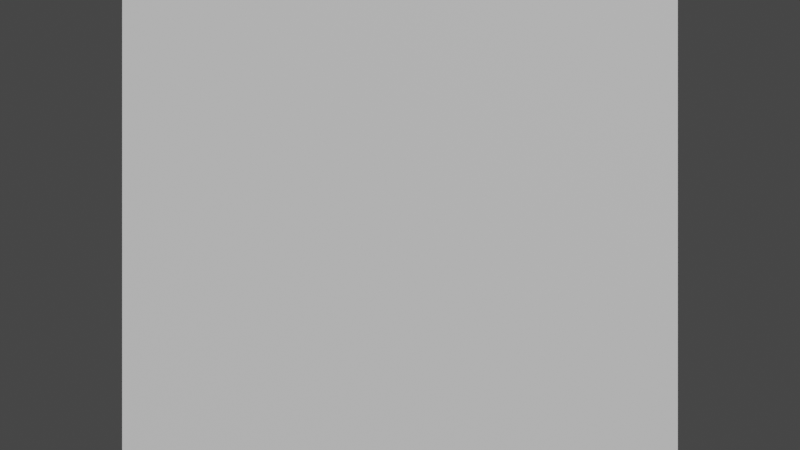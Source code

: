 # Source: textcube.blend  (saved by Blender 3.6.13; exported with 4.5.12 LTS)
import bpy
from mathutils import Matrix  # noqa: F401  (used for matrix-valued properties, if any)

bpy.ops.wm.read_factory_settings(use_empty=True)
scene = bpy.context.scene
scene.name = 'Scene'

# ---- collections
col_collection = bpy.data.collections.new('Collection'); scene.collection.children.link(col_collection)

# ---- materials (node trees are filled in below, after node groups)
mat_material = bpy.data.materials.new('Material')
mat_material.alpha_threshold = 0.0
mat_material.use_transparent_shadow = False
mat_material.roughness = 0.5
mat_material.line_color = (0.0, 0.0, 0.0, 1.0)

# ---- material node trees
mat_material.use_nodes = True; mat_material.node_tree.nodes.clear()
_N = mat_material.node_tree.nodes; _L = mat_material.node_tree.links
n0 = _N.new('ShaderNodeOutputMaterial'); n0.name = 'Material Output'; n0.location = (300, 300)
n1 = _N.new('ShaderNodeBsdfPrincipled'); n1.name = 'Principled BSDF'; n1.location = (10, 300)
n1.distribution = 'GGX'
n1.subsurface_method = 'RANDOM_WALK_SKIN'
n1.inputs[3].default_value = 1.45
n1.inputs[27].default_value = (0.0, 0.0, 0.0, 1.0)
n1.inputs[28].default_value = 1.0
_L.new(n1.outputs[0], n0.inputs[0])
n0.is_active_output = True

# ---- world
world_world = bpy.data.worlds.new('World'); scene.world = world_world
world_world.use_nodes = True; world_world.node_tree.nodes.clear()
_N = world_world.node_tree.nodes; _L = world_world.node_tree.links
n0 = _N.new('ShaderNodeOutputWorld'); n0.name = 'World Output'; n0.location = (300, 300)
n1 = _N.new('ShaderNodeBackground'); n1.name = 'Background'; n1.location = (10, 300)
n1.inputs[0].default_value = (0.05088, 0.05088, 0.05088, 1.0)
_L.new(n1.outputs[0], n0.inputs[0])
n0.is_active_output = True
world_world.color = (0.05088, 0.05088, 0.05088)
world_world.use_sun_shadow = False
world_world.sun_shadow_jitter_overblur = 0.0

# ---- cameras
cam_camera = bpy.data.cameras.new('Camera')
cam_camera.clip_end = 100.0
cam_camera.ortho_scale = 7.314

# ---- meshes
me_cube = bpy.data.meshes.new('Cube')
me_cube.from_pydata([(1.0, 1.0, 1.0), (1.0, 1.0, -1.0), (0.6572, -1.0, 0.6572), (0.6572, -1.0, -0.6572), (-1.0, 1.0, 1.0), (-1.0, 1.0, -1.0), (-0.6572, -1.0, 0.6572), (-0.6572, -1.0, -0.6572), (-1.0, -1.0, -1.0), (-1.0, -1.0, 1.0), (1.0, -1.0, 1.0), (1.0, -1.0, -1.0)], [], [(0, 4, 9, 10), (8, 9, 4, 5), (5, 1, 11, 8), (1, 0, 10, 11), (5, 4, 0, 1), (7, 6, 9, 8), (2, 3, 11, 10), (6, 2, 10, 9), (3, 7, 8, 11)])
_uv = me_cube.uv_layers.new(name='UVMap')
_uv.uv.foreach_set('vector', [0.625, 0.5, 0.875, 0.5, 0.875, 0.75, 0.625, 0.75, 0.375, 0.0, 0.625, 0.0, 0.625, 0.25, 0.375, 0.25, 0.125, 0.5, 0.375, 0.5, 0.375, 0.75, 0.125, 0.75, 0.375, 0.5, 0.625, 0.5, 0.625, 0.75, 0.375, 0.75, 0.375, 0.25, 0.625, 0.25, 0.625, 0.5, 0.375, 0.5, 0.4179, 0.9571, 0.5821, 0.9571, 0.625, 1.0, 0.375, 1.0, 0.5821, 0.7929, 0.4179, 0.7929, 0.375, 0.75, 0.625, 0.75, 0.5821, 0.9571, 0.5821, 0.7929, 0.625, 0.75, 0.625, 1.0, 0.4179, 0.7929, 0.4179, 0.9571, 0.375, 1.0, 0.375, 0.75])
_ca = me_cube.color_attributes.new('Attribute', 'BYTE_COLOR', 'CORNER')
_ca.data.foreach_set('color', [1.0, 1.0, 1.0, 1.0, 1.0, 1.0, 1.0, 1.0, 1.0, 1.0, 1.0, 1.0, 1.0, 1.0, 1.0, 1.0, 1.0, 1.0, 1.0, 1.0, 1.0, 1.0, 1.0, 1.0, 1.0, 1.0, 1.0, 1.0, 1.0, 1.0, 1.0, 1.0, 1.0, 1.0, 1.0, 1.0, 1.0, 1.0, 1.0, 1.0, 1.0, 1.0, 1.0, 1.0, 1.0, 1.0, 1.0, 1.0, 1.0, 1.0, 1.0, 1.0, 1.0, 1.0, 1.0, 1.0, 1.0, 1.0, 1.0, 1.0, 1.0, 1.0, 1.0, 1.0, 1.0, 1.0, 1.0, 1.0, 1.0, 1.0, 1.0, 1.0, 1.0, 1.0, 1.0, 1.0, 1.0, 1.0, 1.0, 1.0, 0.0, 1.0, 0.0, 1.0, 0.0, 1.0, 0.0, 1.0, 0.0, 1.0, 0.0, 1.0, 0.2232, 1.0, 0.2232, 1.0, 0.0, 1.0, 0.0, 1.0, 0.0, 1.0, 0.0, 1.0, 0.05781, 1.0, 0.05781, 1.0, 0.0, 1.0, 0.0, 1.0, 0.0, 1.0, 0.0, 1.0, 0.0003035, 1.0, 0.0003035, 1.0, 0.001821, 1.0, 0.001821, 1.0, 0.0009106, 1.0, 0.0009106, 1.0, 1.0, 0.001518, 0.001518, 1.0, 1.0, 0.0, 0.0, 1.0, 1.0, 0.02956, 0.02956, 1.0, 1.0, 0.0009106, 0.0009106, 1.0])
me_cube.materials.append(mat_material)
me_cube.use_mirror_vertex_groups = False
me_cube.use_paint_bone_selection = False
me_cube.use_paint_mask = True
me_cube.update()
me_text_1m = bpy.data.meshes.new('text_1m')
me_text_1m.from_pydata([(0.6572, -1.0, 0.6572), (0.6572, -1.0, -0.6572), (-0.6572, -1.0, 0.6572), (-0.6572, -1.0, -0.6572)], [], [(1, 0, 2, 3)])
_uv = me_text_1m.uv_layers.new(name='UVMap')
_uv.uv.foreach_set('vector', [0.4179, 0.7929, 0.5821, 0.7929, 0.5821, 0.9571, 0.4179, 0.9571])
_ca = me_text_1m.color_attributes.new('Attribute', 'BYTE_COLOR', 'CORNER')
_ca.data.foreach_set('color', [1.0, 1.0, 1.0, 1.0, 1.0, 1.0, 1.0, 1.0, 1.0, 1.0, 1.0, 1.0, 1.0, 1.0, 1.0, 1.0])
me_text_1m.materials.append(mat_material)
me_text_1m.use_mirror_vertex_groups = False
me_text_1m.use_paint_bone_selection = False
me_text_1m.use_paint_mask = True
me_text_1m.update()

# ---- objects
ob_cube = bpy.data.objects.new('Cube', me_cube)
ob_text_1c = bpy.data.objects.new('text_1c', cam_camera)
ob_text_1 = bpy.data.objects.new('text_1', me_text_1m)

# ---- transforms, parenting, visibility, modifiers, constraints
ob_cube.location = (0.0, 0.0, 0.0)
ob_cube.lock_rotations_4d = False
ob_cube.empty_display_type = 'ARROWS'
ob_cube.lineart.crease_threshold = 0.0
ob_text_1c.parent = ob_text_1
ob_text_1c.location = (0.0, -5.0, 0.0)
ob_text_1c.rotation_euler = (1.571, 0.0, 0.0)
ob_text_1c.lock_rotations_4d = False
ob_text_1c.empty_display_type = 'ARROWS'
ob_text_1c.color = (0.0, 0.0, 0.0, 0.0)
ob_text_1c.display_type = 'WIRE'
ob_text_1c.lineart.crease_threshold = 0.0
ob_text_1.parent = ob_cube
ob_text_1.location = (0.0, 0.0, 0.0)
ob_text_1.lock_rotations_4d = False
ob_text_1.empty_display_type = 'ARROWS'
ob_text_1.lineart.crease_threshold = 0.0

# ---- collection membership
col_collection.objects.link(ob_cube)
col_collection.objects.link(ob_text_1c)
col_collection.objects.link(ob_text_1)

# ---- scene / render settings (as saved in the file)
scene.camera = ob_text_1c
scene.frame_start = 1; scene.frame_end = 250; scene.frame_set(1)
scene.render.engine = 'BLENDER_EEVEE_NEXT'
scene.cycles.sampling_pattern = 'TABULATED_SOBOL'
scene.view_settings.view_transform = 'Filmic'
bpy.context.view_layer.update()

# ---- added for rendering (the .blend has no usable light): sun
light_auto_sun = bpy.data.lights.new('AutoSun', 'SUN')
light_auto_sun.energy = 3.0
light_auto_sun.angle = 0.0523599
ob_auto_sun = bpy.data.objects.new('AutoSun', light_auto_sun)
scene.collection.objects.link(ob_auto_sun)
ob_auto_sun.rotation_euler = (0.872665, 0.174533, 0.523599)
bpy.context.view_layer.update()
